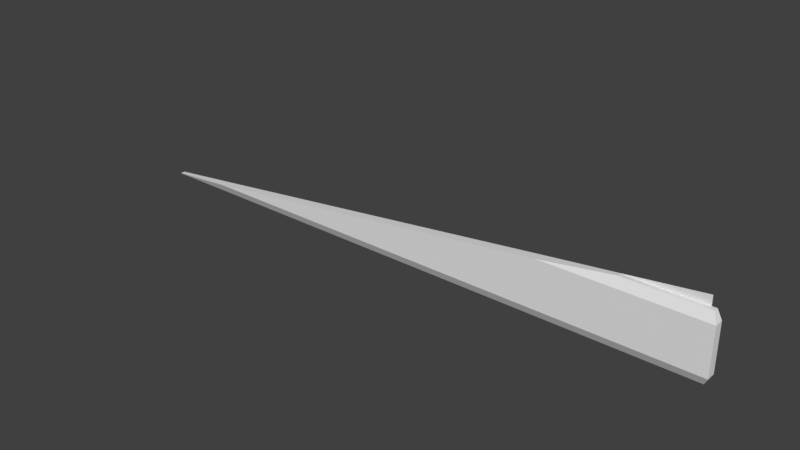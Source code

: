 # Source: med2_8_slice32RH.blend  (saved by Blender 2.78.0; exported with 4.5.12 LTS)
import bpy
from mathutils import Matrix  # noqa: F401  (used for matrix-valued properties, if any)

bpy.ops.wm.read_factory_settings(use_empty=True)
scene = bpy.context.scene
scene.name = 'Scene'

# ---- collections
col_collection_1 = bpy.data.collections.new('Collection 1'); scene.collection.children.link(col_collection_1)

# ---- materials (node trees are filled in below, after node groups)
mat_med2_8 = bpy.data.materials.new('med2_8')
mat_med2_8.alpha_threshold = 0.0
mat_med2_8.use_transparent_shadow = False
mat_med2_8.roughness = 0.5
mat_med2_8.specular_intensity = 0.0

# ---- material node trees

# ---- world
world_world = bpy.data.worlds.new('World'); scene.world = world_world
world_world.color = (0.05088, 0.05088, 0.05088)
world_world.use_sun_shadow = False
world_world.sun_shadow_jitter_overblur = 0.0
world_world.cycles.sampling_method = 'MANUAL'

# ---- meshes
me_med2_8_001 = bpy.data.meshes.new('med2_8.001')
me_med2_8_001.from_pydata([(1.28, 1.26, -1.28), (1.28, 1.24, -1.039), (1.28, 1.26, -1.001), (1.28, 1.24, -1.242), (1.28, 1.28, -1.28), (1.32, 1.24, -1.242), (1.32, 1.24, -1.039), (1.3, 1.26, -1.001), (1.3, 1.26, -1.28), (1.28, 1.28, -1.001), (1.3, 1.28, -1.28), (1.32, 1.28, -1.039), (1.3, 1.28, -1.001), (1.32, 1.28, -1.242)], [], [(3, 0, 4, 9, 2, 1), (13, 10, 4, 9, 12, 11), (9, 2, 7), (0, 4, 8), (1, 3, 5, 6), (2, 1, 6, 7), (3, 0, 8, 5), (9, 7, 12), (10, 8, 4), (11, 6, 5, 13), (12, 7, 6, 11), (13, 5, 8, 10)])
_uv = me_med2_8_001.uv_layers.new(name='UVMap')
_uv.uv.foreach_set('vector', [1.0, 0.01495, 1.0, 0.0, 1.0, 0.0, 1.0, 0.1091, 1.0, 0.1091, 1.0, 0.09398, 1.0, 0.01495, 1.0, 0.0, 1.0, 0.0, 1.0, 0.1091, 1.0, 0.1091, 1.0, 0.09398, 1.0, 0.1091, 1.0, 0.1091, 1.0, 0.1091, 1.0, 0.0, 1.0, 0.0, 1.0, 0.0, 1.0, 0.09398, 1.0, 0.01495, 1.0, 0.01495, 1.0, 0.09398, 1.0, 0.1091, 1.0, 0.09398, 1.0, 0.09398, 1.0, 0.1091, 1.0, 0.01495, 1.0, 0.0, 1.0, 0.0, 1.0, 0.01495, 1.0, 0.1091, 1.0, 0.1091, 1.0, 0.1091, 1.0, 0.0, 1.0, 0.0, 1.0, 0.0, 1.0, 0.09398, 1.0, 0.09398, 1.0, 0.01495, 1.0, 0.01495, 1.0, 0.1091, 1.0, 0.1091, 1.0, 0.09398, 1.0, 0.09398, 1.0, 0.01495, 1.0, 0.01495, 1.0, 0.0, 1.0, 0.0])
me_med2_8_001.materials.append(mat_med2_8)
me_med2_8_001.use_remesh_preserve_volume = False
me_med2_8_001.use_remesh_preserve_attributes = False
me_med2_8_001.use_mirror_vertex_groups = False
me_med2_8_001.update()
me_med2_8 = bpy.data.meshes.new('med2_8')
me_med2_8.from_pydata([(-1.28, 1.26, -1.28), (1.28, 1.26, -1.28), (1.28, 1.24, -1.039), (1.28, 1.26, -1.001), (1.28, 1.24, -1.242), (1.28, 1.28, -1.001), (-1.28, 1.28, -1.28), (1.28, 1.28, -1.28), (1.28, 1.26, -0.96), (1.28, 1.28, -0.96), (0.6448, 1.24, -1.039), (0.9537, 1.28, -1.001), (0.9537, 1.26, -1.001), (-0.9738, 1.24, -1.242), (-0.9738, 1.28, -1.242), (0.6448, 1.28, -1.039)], [], [(4, 1, 7, 5, 3, 2), (0, 1, 4, 13), (1, 0, 6, 7), (12, 10, 2, 3), (9, 11, 5), (10, 13, 4, 2), (11, 12, 3, 5), (6, 0, 13, 14), (10, 12, 11, 15), (10, 15, 14, 13)])
_uv = me_med2_8.uv_layers.new(name='UVMap')
_uv.uv.foreach_set('vector', [1.0, 0.01495, 1.0, 0.0, 1.0, 0.0, 1.0, 0.1091, 1.0, 0.1091, 1.0, 0.09398, 0.0, 0.0, 1.0, 0.0, 1.0, 0.01495, 0.1196, 0.01495, 1.0, 0.0, 0.0, 0.0, 0.0, 0.0, 1.0, 0.0, 0.8725, 0.1091, 0.7519, 0.09398, 1.0, 0.09398, 1.0, 0.1091, 1.0, 0.1249, 0.8725, 0.1091, 1.0, 0.1091, 0.7519, 0.09398, 0.1196, 0.01495, 1.0, 0.01495, 1.0, 0.09398, 0.8725, 0.1091, 0.8725, 0.1091, 1.0, 0.1091, 1.0, 0.1091, 0.0, 0.0, 0.0, 0.0, 0.1196, 0.01495, 0.0, 0.0, 0.7606, 0.09325, 0.8868, 0.109, 0.8868, 0.109, 0.7606, 0.09325, 0.7606, 0.09325, 0.7606, 0.09325, 0.09937, 0.01059, 0.09937, 0.01059])
me_med2_8.materials.append(mat_med2_8)
me_med2_8.use_remesh_preserve_volume = False
me_med2_8.use_remesh_preserve_attributes = False
me_med2_8.use_mirror_vertex_groups = False
me_med2_8.update()

# ---- objects
ob_med2_8_cornerrh = bpy.data.objects.new('med2_8_cornerRH', me_med2_8_001)
ob_med2_8_mesh = bpy.data.objects.new('med2_8_mesh', me_med2_8)

# ---- transforms, parenting, visibility, modifiers, constraints
ob_med2_8_cornerrh.location = (0.0, 0.0, 0.0)
ob_med2_8_cornerrh.lineart.crease_threshold = 0.0
ob_med2_8_mesh.location = (0.0, 0.0, 0.0)
ob_med2_8_mesh.lineart.crease_threshold = 0.0

# ---- collection membership
col_collection_1.objects.link(ob_med2_8_cornerrh)
col_collection_1.objects.link(ob_med2_8_mesh)

# ---- scene / render settings (as saved in the file)
scene.frame_start = 1; scene.frame_end = 2; scene.frame_set(1)
scene.render.engine = 'BLENDER_EEVEE_NEXT'
scene.render.resolution_percentage = 50
scene.render.dither_intensity = 0.0
scene.cycles.use_denoising = False
scene.cycles.samples = 128
scene.cycles.sampling_pattern = 'TABULATED_SOBOL'
scene.cycles.light_sampling_threshold = 0.0
scene.cycles.use_adaptive_sampling = False
scene.cycles.use_light_tree = False
scene.cycles.blur_glossy = 0.0
scene.cycles.sample_clamp_indirect = 0.0
scene.view_settings.view_transform = 'Standard'
bpy.context.view_layer.update()

# ---- added for rendering (the .blend has no active camera and no usable light): camera, sun
cam_auto = bpy.data.cameras.new('AutoCamera')
cam_auto.lens = 50.0
cam_auto.sensor_width = 36.0
cam_auto.clip_end = 1000.0
ob_auto_camera = bpy.data.objects.new('AutoCamera', cam_auto)
scene.collection.objects.link(ob_auto_camera)
ob_auto_camera.location = (2.44402, -1.64882, 0.819214)
ob_auto_camera.rotation_euler = (1.09748, -7.21219e-08, 0.694738)
scene.camera = ob_auto_camera
light_auto_sun = bpy.data.lights.new('AutoSun', 'SUN')
light_auto_sun.energy = 3.0
light_auto_sun.angle = 0.0523599
ob_auto_sun = bpy.data.objects.new('AutoSun', light_auto_sun)
scene.collection.objects.link(ob_auto_sun)
ob_auto_sun.rotation_euler = (0.872665, 0.174533, 0.523599)
bpy.context.view_layer.update()
